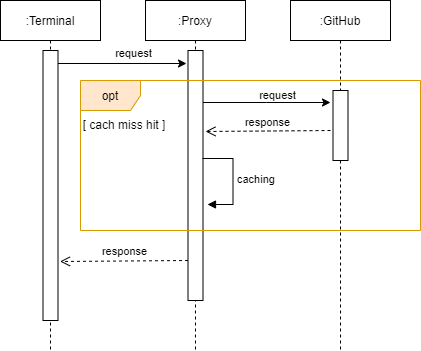

The diagram above was exported from draw.io. Its source (the exported page's mxGraphModel, read from the mxfile embedded in the PNG):
<mxGraphModel dx="811" dy="677" grid="1" gridSize="10" guides="1" tooltips="1" connect="1" arrows="1" fold="1" page="1" pageScale="1" pageWidth="827" pageHeight="1169" math="0" shadow="0">
  <root>
    <mxCell id="0" />
    <mxCell id="1" parent="0" />
    <mxCell id="4QV_hFS7mDuvrQiGqmgY-6" value=":Terminal" style="shape=umlLifeline;perimeter=lifelinePerimeter;whiteSpace=wrap;html=1;container=1;collapsible=0;recursiveResize=0;outlineConnect=0;" vertex="1" parent="1">
      <mxGeometry x="220" y="70" width="100" height="350" as="geometry" />
    </mxCell>
    <mxCell id="4QV_hFS7mDuvrQiGqmgY-2" value="" style="html=1;points=[];perimeter=orthogonalPerimeter;" vertex="1" parent="4QV_hFS7mDuvrQiGqmgY-6">
      <mxGeometry x="42.5" y="50" width="15" height="270" as="geometry" />
    </mxCell>
    <mxCell id="4QV_hFS7mDuvrQiGqmgY-7" value=":Proxy" style="shape=umlLifeline;perimeter=lifelinePerimeter;whiteSpace=wrap;html=1;container=1;collapsible=0;recursiveResize=0;outlineConnect=0;" vertex="1" parent="1">
      <mxGeometry x="365" y="70" width="100" height="350" as="geometry" />
    </mxCell>
    <mxCell id="4QV_hFS7mDuvrQiGqmgY-54" value="" style="html=1;points=[];perimeter=orthogonalPerimeter;" vertex="1" parent="4QV_hFS7mDuvrQiGqmgY-7">
      <mxGeometry x="42.5" y="50" width="15" height="250" as="geometry" />
    </mxCell>
    <mxCell id="4QV_hFS7mDuvrQiGqmgY-83" value="caching" style="edgeStyle=orthogonalEdgeStyle;html=1;align=left;spacingLeft=2;endArrow=block;rounded=0;elbow=vertical;" edge="1" parent="4QV_hFS7mDuvrQiGqmgY-7">
      <mxGeometry relative="1" as="geometry">
        <mxPoint x="57" y="158" as="sourcePoint" />
        <Array as="points">
          <mxPoint x="87.5" y="158" />
          <mxPoint x="87.5" y="204" />
        </Array>
        <mxPoint x="62" y="204" as="targetPoint" />
      </mxGeometry>
    </mxCell>
    <mxCell id="4QV_hFS7mDuvrQiGqmgY-87" value="response" style="html=1;verticalAlign=bottom;endArrow=open;dashed=1;endSize=8;rounded=0;elbow=vertical;" edge="1" parent="4QV_hFS7mDuvrQiGqmgY-7">
      <mxGeometry relative="1" as="geometry">
        <mxPoint x="42.5" y="260" as="sourcePoint" />
        <mxPoint x="-85.5" y="261" as="targetPoint" />
      </mxGeometry>
    </mxCell>
    <mxCell id="4QV_hFS7mDuvrQiGqmgY-9" value=":GitHub" style="shape=umlLifeline;perimeter=lifelinePerimeter;whiteSpace=wrap;html=1;container=1;collapsible=0;recursiveResize=0;outlineConnect=0;" vertex="1" parent="1">
      <mxGeometry x="510" y="70" width="100" height="350" as="geometry" />
    </mxCell>
    <mxCell id="4QV_hFS7mDuvrQiGqmgY-61" value="" style="html=1;points=[];perimeter=orthogonalPerimeter;" vertex="1" parent="4QV_hFS7mDuvrQiGqmgY-9">
      <mxGeometry x="42.5" y="90" width="15" height="70" as="geometry" />
    </mxCell>
    <mxCell id="4QV_hFS7mDuvrQiGqmgY-62" style="edgeStyle=elbowEdgeStyle;rounded=0;orthogonalLoop=1;jettySize=auto;elbow=vertical;html=1;" edge="1" parent="1">
      <mxGeometry relative="1" as="geometry">
        <mxPoint x="422.5" y="172" as="sourcePoint" />
        <mxPoint x="550" y="172" as="targetPoint" />
      </mxGeometry>
    </mxCell>
    <mxCell id="4QV_hFS7mDuvrQiGqmgY-72" value="request" style="edgeLabel;html=1;align=center;verticalAlign=bottom;resizable=0;points=[];labelPosition=center;verticalLabelPosition=top;" vertex="1" connectable="0" parent="4QV_hFS7mDuvrQiGqmgY-62">
      <mxGeometry x="0.1529" y="-1" relative="1" as="geometry">
        <mxPoint x="1" as="offset" />
      </mxGeometry>
    </mxCell>
    <mxCell id="4QV_hFS7mDuvrQiGqmgY-74" style="edgeStyle=none;rounded=0;orthogonalLoop=1;jettySize=auto;html=1;endArrow=classic;endFill=1;" edge="1" parent="1" source="4QV_hFS7mDuvrQiGqmgY-2">
      <mxGeometry relative="1" as="geometry">
        <mxPoint x="406" y="133" as="targetPoint" />
      </mxGeometry>
    </mxCell>
    <mxCell id="4QV_hFS7mDuvrQiGqmgY-75" value="request" style="edgeLabel;html=1;align=center;verticalAlign=bottom;resizable=0;points=[];labelPosition=center;verticalLabelPosition=top;" vertex="1" connectable="0" parent="4QV_hFS7mDuvrQiGqmgY-74">
      <mxGeometry x="0.1603" y="2" relative="1" as="geometry">
        <mxPoint as="offset" />
      </mxGeometry>
    </mxCell>
    <mxCell id="4QV_hFS7mDuvrQiGqmgY-86" value="response" style="html=1;verticalAlign=bottom;endArrow=open;dashed=1;endSize=8;rounded=0;elbow=vertical;" edge="1" parent="1">
      <mxGeometry relative="1" as="geometry">
        <mxPoint x="550" y="200" as="sourcePoint" />
        <mxPoint x="425" y="201" as="targetPoint" />
      </mxGeometry>
    </mxCell>
    <mxCell id="4QV_hFS7mDuvrQiGqmgY-97" value="[ cach miss hit ]" style="text;align=center;fontStyle=0;verticalAlign=middle;spacingLeft=3;spacingRight=3;rotatable=0;points=[[0,0.5],[1,0.5]];portConstraint=eastwest;fontColor=#000000;" vertex="1" parent="1">
      <mxGeometry x="304" y="181" width="80" height="26" as="geometry" />
    </mxCell>
    <mxCell id="4QV_hFS7mDuvrQiGqmgY-95" value="opt" style="shape=umlFrame;whiteSpace=wrap;html=1;fillColor=#ffe6cc;strokeColor=#d79b00;" vertex="1" parent="1">
      <mxGeometry x="300" y="150" width="340" height="150" as="geometry" />
    </mxCell>
  </root>
</mxGraphModel>